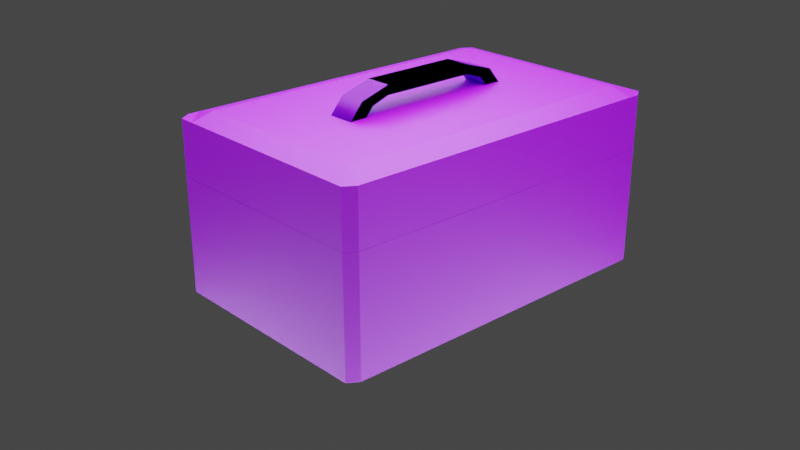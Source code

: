 # Source: lowpoly_-_Health_Box.blend  (saved by Blender 3.5.10; exported with 4.5.12 LTS)
import bpy
from mathutils import Matrix  # noqa: F401  (used for matrix-valued properties, if any)

bpy.ops.wm.read_factory_settings(use_empty=True)
scene = bpy.context.scene
scene.name = 'Scene'

# ---- collections
col_collection = bpy.data.collections.new('Collection'); scene.collection.children.link(col_collection)

# ---- materials (node trees are filled in below, after node groups)
mat_material_002 = bpy.data.materials.new('Material.002')
mat_material_002.alpha_threshold = 0.0
mat_material_002.roughness = 0.5
mat_material_002.line_color = (0.0, 0.0, 0.0, 1.0)

# ---- node groups
ng_auto_smooth = bpy.data.node_groups.new('Auto Smooth', 'GeometryNodeTree')
_s = ng_auto_smooth.interface.new_socket(name='Geometry', in_out='OUTPUT', socket_type='NodeSocketGeometry')
_s = ng_auto_smooth.interface.new_socket(name='Geometry', in_out='INPUT', socket_type='NodeSocketGeometry')
_s = ng_auto_smooth.interface.new_socket(name='Angle', in_out='INPUT', socket_type='NodeSocketFloat')
_s.subtype = 'ANGLE'
_s.min_value = 0.0
_s.max_value = 3.142
ng_auto_smooth.is_modifier = True
_N = ng_auto_smooth.nodes; _L = ng_auto_smooth.links
n0 = _N.new('NodeGroupOutput'); n0.name = 'Group Output'; n0.location = (480, -100)
n1 = _N.new('NodeGroupInput'); n1.name = 'Group Input'; n1.location = (-420, -300)
n2 = _N.new('NodeGroupInput'); n2.name = 'Group Input.001'; n2.location = (-60, -100)
n3 = _N.new('GeometryNodeSetShadeSmooth'); n3.name = 'Set Shade Smooth'; n3.location = (120, -100)
n3.domain = 'EDGE'
n4 = _N.new('GeometryNodeSetShadeSmooth'); n4.name = 'Set Shade Smooth.001'; n4.location = (300, -100)
n5 = _N.new('GeometryNodeInputMeshEdgeAngle'); n5.name = 'Edge Angle'; n5.location = (-420, -220)
n6 = _N.new('GeometryNodeInputEdgeSmooth'); n6.name = 'Is Edge Smooth'; n6.location = (-60, -160)
n7 = _N.new('GeometryNodeInputShadeSmooth'); n7.name = 'Is Face Smooth'; n7.location = (-240, -340)
n8 = _N.new('FunctionNodeBooleanMath'); n8.name = 'Boolean Math'; n8.location = (-60, -220)
n9 = _N.new('FunctionNodeCompare'); n9.name = 'Compare'; n9.location = (-240, -180)
n9.operation = 'LESS_EQUAL'
_L.new(n5.outputs[0], n9.inputs[0])
_L.new(n4.outputs[0], n0.inputs[0])
_L.new(n1.outputs[1], n9.inputs[1])
_L.new(n9.outputs[0], n8.inputs[0])
_L.new(n7.outputs[0], n8.inputs[1])
_L.new(n2.outputs[0], n3.inputs[0])
_L.new(n6.outputs[0], n3.inputs[1])
_L.new(n3.outputs[0], n4.inputs[0])
_L.new(n8.outputs[0], n3.inputs[2])
n0.is_active_output = True

# ---- material node trees
mat_material_002.use_nodes = True; mat_material_002.node_tree.nodes.clear()
_N = mat_material_002.node_tree.nodes; _L = mat_material_002.node_tree.links
n0 = _N.new('ShaderNodeOutputMaterial'); n0.name = 'Material Output'; n0.location = (300, 300)
n1 = _N.new('ShaderNodeBsdfPrincipled'); n1.name = 'Principled BSDF'; n1.location = (10, 300)
n1.distribution = 'GGX'
n1.subsurface_method = 'RANDOM_WALK_SKIN'
n1.inputs[0].default_value = (0.2947, 0.0, 0.8, 1.0)
n1.inputs[3].default_value = 1.45
n1.inputs[27].default_value = (0.0, 0.0, 0.0, 1.0)
n1.inputs[28].default_value = 1.0
_L.new(n1.outputs[0], n0.inputs[0])
n0.is_active_output = True

# ---- world
world_world = bpy.data.worlds.new('World'); scene.world = world_world
world_world.use_nodes = True; world_world.node_tree.nodes.clear()
_N = world_world.node_tree.nodes; _L = world_world.node_tree.links
n0 = _N.new('ShaderNodeOutputWorld'); n0.name = 'World Output'; n0.location = (300, 300)
n1 = _N.new('ShaderNodeBackground'); n1.name = 'Background'; n1.location = (10, 300)
n1.inputs[0].default_value = (0.05088, 0.05088, 0.05088, 1.0)
_L.new(n1.outputs[0], n0.inputs[0])
n0.is_active_output = True
world_world.color = (0.05088, 0.05088, 0.05088)
world_world.use_sun_shadow = False
world_world.sun_shadow_jitter_overblur = 0.0

# ---- cameras
cam_camera = bpy.data.cameras.new('Camera')
cam_camera.clip_end = 100.0
cam_camera.ortho_scale = 7.314

# ---- lights
light_area = bpy.data.lights.new('Area', 'AREA')
light_area.transmission_factor = 0.0
light_area.energy = 951.1
light_area.shadow_maximum_resolution = 0.006
light_area.use_absolute_resolution = True
light_area.size = 7.99
light_area.size_y = 1.0
light_area_001 = bpy.data.lights.new('Area.001', 'AREA')
light_area_001.transmission_factor = 0.0
light_area_001.energy = 951.1
light_area_001.shadow_maximum_resolution = 0.006
light_area_001.use_absolute_resolution = True
light_area_001.size = 7.99
light_area_001.size_y = 1.0

# ---- meshes
me_cube = bpy.data.meshes.new('Cube')
me_cube.from_pydata([(1.0, 1.0, 1.809), (1.0, 1.0, -0.1913), (1.0, -1.0, 1.809), (1.0, -1.0, -0.1913), (-1.0, 1.0, 1.809), (-1.0, 1.0, -0.1913), (-1.0, -1.0, 1.809), (-1.0, -1.0, -0.1913), (0.8009, 1.0, -0.1913), (-0.8009, 1.0, -0.1913), (0.8009, -1.0, 1.809), (-0.8009, -1.0, 1.809), (-0.8009, -1.0, -0.1913), (0.8009, -1.0, -0.1913), (-0.8009, 1.0, 1.809), (0.8009, 1.0, 1.809), (-1.0, 0.8802, -0.1913), (-1.0, -0.8802, -0.1913), (1.0, 0.8802, 1.809), (1.0, -0.8802, 1.809), (-1.0, -0.8802, 1.809), (-1.0, 0.8802, 1.809), (1.0, -0.8802, -0.1913), (1.0, 0.8802, -0.1913), (-0.8009, 0.8802, -0.4189), (-0.8009, -0.8802, -0.4189), (0.8009, 0.8802, -0.4189), (0.8009, -0.8802, -0.4189), (0.8009, 0.8802, 1.809), (0.8009, -0.8802, 1.809), (-0.8009, 0.8802, 1.809), (-0.8009, -0.8802, 1.809), (0.8009, 0.8802, 0.03702), (0.8009, -0.8802, 0.03702), (-0.8009, 0.8802, 0.03702), (-0.8009, -0.8802, 0.03702), (-0.001969, 1.0, -0.1913), (-0.001969, -1.0, 1.809), (-0.001969, -1.0, -0.1913), (-0.001969, 1.0, 1.809), (-0.001969, 0.8802, 1.809), (-0.001969, -0.8802, 1.809), (-0.001969, 0.8802, -0.4189), (-0.001969, -0.8802, -0.4189), (-0.001969, 0.8802, 0.03702), (-0.001969, -0.8802, 0.03702)], [], [(31, 20, 6, 11), (12, 11, 6, 7), (16, 21, 4, 5), (27, 22, 3, 13), (22, 19, 2, 3), (8, 15, 0, 1), (5, 4, 14, 9), (36, 39, 15, 8), (17, 25, 12, 7), (43, 27, 13, 38), (3, 2, 10, 13), (38, 37, 11, 12), (19, 29, 10, 2), (41, 31, 11, 37), (39, 14, 30, 40), (30, 31, 35, 34), (0, 15, 28, 18), (18, 28, 29, 19), (36, 8, 26, 42), (42, 26, 27, 43), (5, 9, 24, 16), (16, 24, 25, 17), (1, 0, 18, 23), (23, 18, 19, 22), (8, 1, 23, 26), (26, 23, 22, 27), (7, 6, 20, 17), (17, 20, 21, 16), (14, 4, 21, 30), (30, 21, 20, 31), (44, 34, 35, 45), (29, 28, 32, 33), (40, 30, 34, 44), (41, 29, 33, 45), (31, 41, 45, 35), (28, 40, 44, 32), (32, 44, 45, 33), (24, 42, 43, 25), (9, 36, 42, 24), (15, 39, 40, 28), (29, 41, 37, 10), (13, 10, 37, 38), (25, 43, 38, 12), (9, 14, 39, 36)])
_uv = me_cube.uv_layers.new(name='UVMap')
_uv.uv.foreach_set('vector', [0.8501, 0.735, 0.875, 0.735, 0.875, 0.75, 0.8501, 0.75, 0.375, 0.9751, 0.625, 0.9751, 0.625, 1.0, 0.375, 1.0, 0.375, 0.235, 0.625, 0.235, 0.625, 0.25, 0.375, 0.25, 0.3501, 0.735, 0.375, 0.735, 0.375, 0.75, 0.3501, 0.75, 0.375, 0.735, 0.625, 0.735, 0.625, 0.75, 0.375, 0.75, 0.375, 0.4751, 0.625, 0.4751, 0.625, 0.5, 0.375, 0.5, 0.375, 0.25, 0.625, 0.25, 0.625, 0.2749, 0.375, 0.2749, 0.375, 0.3748, 0.625, 0.3748, 0.625, 0.4751, 0.375, 0.4751, 0.125, 0.735, 0.1499, 0.735, 0.1499, 0.75, 0.125, 0.75, 0.2498, 0.735, 0.3501, 0.735, 0.3501, 0.75, 0.2498, 0.75, 0.375, 0.75, 0.625, 0.75, 0.625, 0.7749, 0.375, 0.7749, 0.375, 0.8752, 0.625, 0.8752, 0.625, 0.9751, 0.375, 0.9751, 0.625, 0.735, 0.6499, 0.735, 0.6499, 0.75, 0.625, 0.75, 0.7502, 0.735, 0.8501, 0.735, 0.8501, 0.75, 0.7502, 0.75, 0.7502, 0.5, 0.8501, 0.5, 0.8501, 0.515, 0.7502, 0.515, 0.8501, 0.515, 0.8501, 0.735, 0.8501, 0.735, 0.8501, 0.515, 0.625, 0.5, 0.6499, 0.5, 0.6499, 0.515, 0.625, 0.515, 0.625, 0.515, 0.6499, 0.515, 0.6499, 0.735, 0.625, 0.735, 0.2498, 0.5, 0.3501, 0.5, 0.3501, 0.515, 0.2498, 0.515, 0.2498, 0.515, 0.3501, 0.515, 0.3501, 0.735, 0.2498, 0.735, 0.125, 0.5, 0.1499, 0.5, 0.1499, 0.515, 0.125, 0.515, 0.125, 0.515, 0.1499, 0.515, 0.1499, 0.735, 0.125, 0.735, 0.375, 0.5, 0.625, 0.5, 0.625, 0.515, 0.375, 0.515, 0.375, 0.515, 0.625, 0.515, 0.625, 0.735, 0.375, 0.735, 0.3501, 0.5, 0.375, 0.5, 0.375, 0.515, 0.3501, 0.515, 0.3501, 0.515, 0.375, 0.515, 0.375, 0.735, 0.3501, 0.735, 0.375, 0.0, 0.625, 0.0, 0.625, 0.01498, 0.375, 0.01498, 0.375, 0.01498, 0.625, 0.01498, 0.625, 0.235, 0.375, 0.235, 0.8501, 0.5, 0.875, 0.5, 0.875, 0.515, 0.8501, 0.515, 0.8501, 0.515, 0.875, 0.515, 0.875, 0.735, 0.8501, 0.735, 0.7502, 0.515, 0.8501, 0.515, 0.8501, 0.735, 0.7502, 0.735, 0.6499, 0.735, 0.6499, 0.515, 0.6499, 0.515, 0.6499, 0.735, 0.7502, 0.515, 0.8501, 0.515, 0.8501, 0.515, 0.7502, 0.515, 0.7502, 0.735, 0.6499, 0.735, 0.6499, 0.735, 0.7502, 0.735, 0.8501, 0.735, 0.7502, 0.735, 0.7502, 0.735, 0.8501, 0.735, 0.6499, 0.515, 0.7502, 0.515, 0.7502, 0.515, 0.6499, 0.515, 0.6499, 0.515, 0.7502, 0.515, 0.7502, 0.735, 0.6499, 0.735, 0.1499, 0.515, 0.2498, 0.515, 0.2498, 0.735, 0.1499, 0.735, 0.1499, 0.5, 0.2498, 0.5, 0.2498, 0.515, 0.1499, 0.515, 0.6499, 0.5, 0.7502, 0.5, 0.7502, 0.515, 0.6499, 0.515, 0.6499, 0.735, 0.7502, 0.735, 0.7502, 0.75, 0.6499, 0.75, 0.375, 0.7749, 0.625, 0.7749, 0.625, 0.8752, 0.375, 0.8752, 0.1499, 0.735, 0.2498, 0.735, 0.2498, 0.75, 0.1499, 0.75, 0.375, 0.2749, 0.625, 0.2749, 0.625, 0.3748, 0.375, 0.3748])
me_cube.materials.append(mat_material_002)
me_cube.use_mirror_vertex_groups = False
me_cube.update()
me_cube_002 = bpy.data.meshes.new('Cube.002')
me_cube_002.from_pydata([(-1.0, -1.0, -1.0), (-1.0, -1.0, 1.0), (-1.0, 1.0, -1.0), (-1.0, 1.0, 1.0), (1.0, -1.0, -1.0), (1.0, -1.0, 1.0), (1.0, 1.0, -1.0), (1.0, 1.0, 1.0), (-1.0, 1.602, -0.9163), (-1.0, 1.353, -2.279), (1.0, 1.353, -2.279), (1.0, 1.602, -0.9163), (-1.0, 1.929, -4.887), (-1.0, 1.68, -6.25), (1.0, 1.68, -6.25), (1.0, 1.929, -4.887)], [], [(0, 1, 3, 2), (3, 7, 11, 8), (6, 7, 5, 4), (4, 5, 1, 0), (2, 6, 4, 0), (7, 3, 1, 5), (9, 8, 12, 13), (2, 3, 8, 9), (7, 6, 10, 11), (6, 2, 9, 10), (13, 12, 15, 14), (11, 10, 14, 15), (10, 9, 13, 14), (8, 11, 15, 12)])
me_cube_002.polygons.foreach_set('use_smooth', [True] * 14)
_uv = me_cube_002.uv_layers.new(name='UVMap')
_uv.uv.foreach_set('vector', [0.375, 0.0, 0.625, 0.0, 0.625, 0.25, 0.375, 0.25, 0.875, 0.5, 0.625, 0.5, 0.625, 0.5, 0.875, 0.5, 0.375, 0.5, 0.625, 0.5, 0.625, 0.75, 0.375, 0.75, 0.375, 0.75, 0.625, 0.75, 0.625, 1.0, 0.375, 1.0, 0.125, 0.5, 0.375, 0.5, 0.375, 0.75, 0.125, 0.75, 0.625, 0.5, 0.875, 0.5, 0.875, 0.75, 0.625, 0.75, 0.375, 0.25, 0.625, 0.25, 0.625, 0.25, 0.375, 0.25, 0.375, 0.25, 0.625, 0.25, 0.625, 0.25, 0.375, 0.25, 0.625, 0.5, 0.375, 0.5, 0.375, 0.5, 0.625, 0.5, 0.375, 0.5, 0.125, 0.5, 0.125, 0.5, 0.375, 0.5, 0.375, 0.25, 0.625, 0.25, 0.625, 0.5, 0.375, 0.5, 0.625, 0.5, 0.375, 0.5, 0.375, 0.5, 0.625, 0.5, 0.375, 0.5, 0.125, 0.5, 0.125, 0.5, 0.375, 0.5, 0.875, 0.5, 0.625, 0.5, 0.625, 0.5, 0.875, 0.5])
me_cube_002.materials.append(mat_material_002)
me_cube_002.update()
me_cube_003 = bpy.data.meshes.new('Cube.003')
me_cube_003.from_pydata([(1.0, 1.0, 1.809), (1.0, 1.0, -0.1913), (1.0, -1.0, 1.809), (1.0, -1.0, -0.1913), (-1.0, 1.0, 1.809), (-1.0, 1.0, -0.1913), (-1.0, -1.0, 1.809), (-1.0, -1.0, -0.1913), (0.8009, 1.0, -0.1913), (-0.8009, 1.0, -0.1913), (0.8009, -1.0, 1.809), (-0.8009, -1.0, 1.809), (-0.8009, -1.0, -0.1913), (0.8009, -1.0, -0.1913), (-0.8009, 1.0, 1.809), (0.8009, 1.0, 1.809), (-1.0, 0.8802, -0.1913), (-1.0, -0.8802, -0.1913), (1.0, 0.8802, 1.809), (1.0, -0.8802, 1.809), (-1.0, -0.8802, 1.809), (-1.0, 0.8802, 1.809), (1.0, -0.8802, -0.1913), (1.0, 0.8802, -0.1913), (-0.8009, 0.8802, -0.1913), (-0.8009, -0.8802, -0.1913), (0.8009, 0.8802, -0.1913), (0.8009, -0.8802, -0.1913), (0.8009, 0.8802, 1.809), (0.8009, -0.8802, 1.809), (-0.8009, 0.8802, 1.809), (-0.8009, -0.8802, 1.809), (0.8009, 0.8802, 0.03702), (0.8009, -0.8802, 0.03702), (-0.8009, 0.8802, 0.03702), (-0.8009, -0.8802, 0.03702)], [], [(31, 20, 6, 11), (12, 11, 6, 7), (16, 21, 4, 5), (27, 22, 3, 13), (22, 19, 2, 3), (8, 15, 0, 1), (5, 4, 14, 9), (9, 14, 15, 8), (17, 25, 12, 7), (25, 27, 13, 12), (3, 2, 10, 13), (13, 10, 11, 12), (19, 29, 10, 2), (29, 31, 11, 10), (15, 14, 30, 28), (30, 31, 35, 34), (0, 15, 28, 18), (18, 28, 29, 19), (9, 8, 26, 24), (24, 26, 27, 25), (5, 9, 24, 16), (16, 24, 25, 17), (1, 0, 18, 23), (23, 18, 19, 22), (8, 1, 23, 26), (26, 23, 22, 27), (7, 6, 20, 17), (17, 20, 21, 16), (14, 4, 21, 30), (30, 21, 20, 31), (32, 34, 35, 33), (29, 28, 32, 33), (28, 30, 34, 32), (31, 29, 33, 35)])
me_cube_003.polygons.foreach_set('use_smooth', [True] * 34)
_uv = me_cube_003.uv_layers.new(name='UVMap')
_uv.uv.foreach_set('vector', [0.8501, 0.735, 0.875, 0.735, 0.875, 0.75, 0.8501, 0.75, 0.375, 0.9751, 0.625, 0.9751, 0.625, 1.0, 0.375, 1.0, 0.375, 0.235, 0.625, 0.235, 0.625, 0.25, 0.375, 0.25, 0.3501, 0.735, 0.375, 0.735, 0.375, 0.75, 0.3501, 0.75, 0.375, 0.735, 0.625, 0.735, 0.625, 0.75, 0.375, 0.75, 0.375, 0.4751, 0.625, 0.4751, 0.625, 0.5, 0.375, 0.5, 0.375, 0.25, 0.625, 0.25, 0.625, 0.2749, 0.375, 0.2749, 0.375, 0.2749, 0.625, 0.2749, 0.625, 0.4751, 0.375, 0.4751, 0.125, 0.735, 0.1499, 0.735, 0.1499, 0.75, 0.125, 0.75, 0.1499, 0.735, 0.3501, 0.735, 0.3501, 0.75, 0.1499, 0.75, 0.375, 0.75, 0.625, 0.75, 0.625, 0.7749, 0.375, 0.7749, 0.375, 0.7749, 0.625, 0.7749, 0.625, 0.9751, 0.375, 0.9751, 0.625, 0.735, 0.6499, 0.735, 0.6499, 0.75, 0.625, 0.75, 0.6499, 0.735, 0.8501, 0.735, 0.8501, 0.75, 0.6499, 0.75, 0.6499, 0.5, 0.8501, 0.5, 0.8501, 0.515, 0.6499, 0.515, 0.8501, 0.515, 0.8501, 0.735, 0.8501, 0.735, 0.8501, 0.515, 0.625, 0.5, 0.6499, 0.5, 0.6499, 0.515, 0.625, 0.515, 0.625, 0.515, 0.6499, 0.515, 0.6499, 0.735, 0.625, 0.735, 0.1499, 0.5, 0.3501, 0.5, 0.3501, 0.515, 0.1499, 0.515, 0.1499, 0.515, 0.3501, 0.515, 0.3501, 0.735, 0.1499, 0.735, 0.125, 0.5, 0.1499, 0.5, 0.1499, 0.515, 0.125, 0.515, 0.125, 0.515, 0.1499, 0.515, 0.1499, 0.735, 0.125, 0.735, 0.375, 0.5, 0.625, 0.5, 0.625, 0.515, 0.375, 0.515, 0.375, 0.515, 0.625, 0.515, 0.625, 0.735, 0.375, 0.735, 0.3501, 0.5, 0.375, 0.5, 0.375, 0.515, 0.3501, 0.515, 0.3501, 0.515, 0.375, 0.515, 0.375, 0.735, 0.3501, 0.735, 0.375, 0.0, 0.625, 0.0, 0.625, 0.01498, 0.375, 0.01498, 0.375, 0.01498, 0.625, 0.01498, 0.625, 0.235, 0.375, 0.235, 0.8501, 0.5, 0.875, 0.5, 0.875, 0.515, 0.8501, 0.515, 0.8501, 0.515, 0.875, 0.515, 0.875, 0.735, 0.8501, 0.735, 0.6499, 0.515, 0.8501, 0.515, 0.8501, 0.735, 0.6499, 0.735, 0.6499, 0.735, 0.6499, 0.515, 0.6499, 0.515, 0.6499, 0.735, 0.6499, 0.515, 0.8501, 0.515, 0.8501, 0.515, 0.6499, 0.515, 0.8501, 0.735, 0.6499, 0.735, 0.6499, 0.735, 0.8501, 0.735])
me_cube_003.materials.append(mat_material_002)
me_cube_003.use_mirror_vertex_groups = False
me_cube_003.update()

# ---- objects
ob_cube = bpy.data.objects.new('Cube', me_cube)
ob_camera = bpy.data.objects.new('Camera', cam_camera)
ob_cube_002 = bpy.data.objects.new('Cube.002', me_cube_002)
ob_cube_001 = bpy.data.objects.new('Cube.001', me_cube_003)
ob_area = bpy.data.objects.new('Area', light_area)
ob_area_001 = bpy.data.objects.new('Area.001', light_area_001)

# ---- transforms, parenting, visibility, modifiers, constraints
ob_cube.location = (0.0, 0.0, 1.737)
ob_cube.rotation_euler = (0.0, 3.142, 0.0)
ob_cube.scale = (1.211, 1.893, 0.2904)
ob_cube.lock_rotations_4d = False
ob_cube.empty_display_type = 'ARROWS'
ob_cube.lineart.crease_threshold = 0.0
_m = ob_cube.modifiers.new('Bevel', 'BEVEL')
_m.width = 7.58
_m.width_pct = 7.58
_m.angle_limit = 1.309
ob_camera.location = (7.359, -6.926, 4.958)
ob_camera.rotation_euler = (1.159, -4.408e-07, 0.8333)
ob_camera.lock_rotations_4d = False
ob_camera.empty_display_type = 'ARROWS'
ob_camera.color = (0.0, 0.0, 0.0, 0.0)
ob_camera.display_type = 'WIRE'
ob_camera.lineart.crease_threshold = 0.0
ob_cube_002.location = (0.0, 0.0, 2.066)
ob_cube_002.scale = (-0.1358, 0.5114, 0.04995)
_m = ob_cube_002.modifiers.new('Mirror', 'MIRROR')
_m.use_axis = (True, True, False)
_m = ob_cube_002.modifiers.new('Auto Smooth', 'NODES')
_m.node_group = ng_auto_smooth
_gi = [s.identifier for s in ng_auto_smooth.interface.items_tree if s.item_type == 'SOCKET' and s.in_out == 'INPUT']
_m[_gi[1]] = 0.5236  # Angle
ob_cube_001.location = (0.0, 0.0, 0.1085)
ob_cube_001.scale = (1.211, 1.893, 0.6385)
ob_cube_001.lock_rotations_4d = False
ob_cube_001.empty_display_type = 'ARROWS'
ob_cube_001.lineart.crease_threshold = 0.0
_m = ob_cube_001.modifiers.new('Bevel', 'BEVEL')
_m = ob_cube_001.modifiers.new('Decimate', 'DECIMATE')
_m.ratio = 0.9
_m = ob_cube_001.modifiers.new('Auto Smooth', 'NODES')
_m.node_group = ng_auto_smooth
_gi = [s.identifier for s in ng_auto_smooth.interface.items_tree if s.item_type == 'SOCKET' and s.in_out == 'INPUT']
_m[_gi[1]] = 0.5236  # Angle
ob_area.location = (0.0, 0.0, 4.511)
ob_area_001.location = (0.0, 0.0, -1.749)
ob_area_001.rotation_euler = (0.0, 3.142, 0.0)

# ---- collection membership
col_collection.objects.link(ob_cube)
col_collection.objects.link(ob_camera)
col_collection.objects.link(ob_cube_002)
col_collection.objects.link(ob_cube_001)
col_collection.objects.link(ob_area)
col_collection.objects.link(ob_area_001)

# ---- scene / render settings (as saved in the file)
scene.camera = ob_camera
scene.frame_start = 1; scene.frame_end = 250; scene.frame_set(1)
scene.render.engine = 'CYCLES'
scene.cycles.sampling_pattern = 'TABULATED_SOBOL'
scene.view_settings.view_transform = 'Filmic'
bpy.context.view_layer.update()
